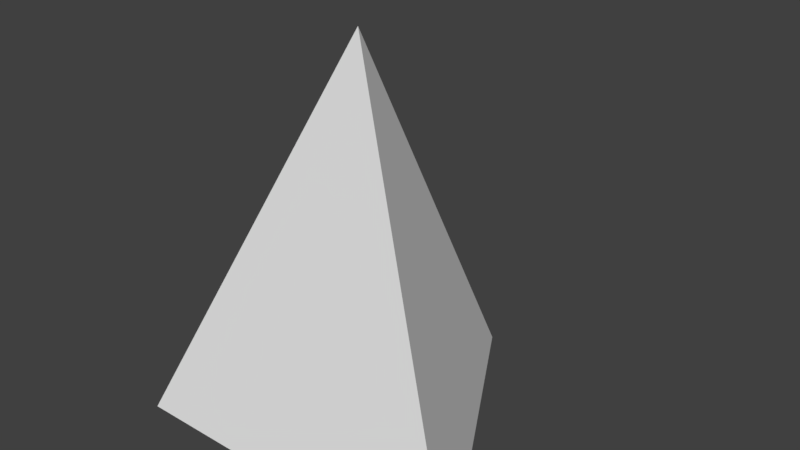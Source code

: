 # Source: missile.blend  (saved by Blender 2.77.0; exported with 4.5.12 LTS)
import bpy
from mathutils import Matrix  # noqa: F401  (used for matrix-valued properties, if any)

bpy.ops.wm.read_factory_settings(use_empty=True)
scene = bpy.context.scene
scene.name = 'Scene'

# ---- collections
col_collection_1 = bpy.data.collections.new('Collection 1'); scene.collection.children.link(col_collection_1)

# ---- materials (node trees are filled in below, after node groups)
mat_material = bpy.data.materials.new('Material')
mat_material.alpha_threshold = 0.0
mat_material.use_transparent_shadow = False
mat_material.roughness = 0.5
mat_material.line_color = (0.0, 0.0, 0.0, 1.0)

# ---- material node trees

# ---- world
world_world = bpy.data.worlds.new('World'); scene.world = world_world
world_world.color = (0.05088, 0.05088, 0.05088)
world_world.use_sun_shadow = False
world_world.sun_shadow_jitter_overblur = 0.0
world_world.cycles.sampling_method = 'MANUAL'

# ---- meshes
me_cube = bpy.data.meshes.new('Cube')
me_cube.from_pydata([(0.0, 1.0, -0.95), (0.0, 0.0, 0.95), (0.866, -0.5, -0.95), (-0.866, -0.5, -0.95)], [], [(0, 1, 2), (2, 1, 3), (3, 1, 0), (0, 2, 3)])
me_cube.materials.append(mat_material)
me_cube.use_remesh_preserve_volume = False
me_cube.use_remesh_preserve_attributes = False
me_cube.use_mirror_vertex_groups = False
me_cube.update()

# ---- objects
ob_cube = bpy.data.objects.new('Cube', me_cube)

# ---- transforms, parenting, visibility, modifiers, constraints
ob_cube.location = (0.0, 0.0, 0.0)
ob_cube.lock_rotations_4d = False
ob_cube.empty_display_type = 'ARROWS'
ob_cube.lineart.crease_threshold = 0.0

# ---- collection membership
col_collection_1.objects.link(ob_cube)

# ---- scene / render settings (as saved in the file)
scene.frame_start = 1; scene.frame_end = 250; scene.frame_set(1)
scene.render.engine = 'BLENDER_EEVEE_NEXT'
scene.render.resolution_percentage = 50
scene.render.dither_intensity = 0.0
scene.cycles.use_denoising = False
scene.cycles.samples = 128
scene.cycles.sampling_pattern = 'TABULATED_SOBOL'
scene.cycles.light_sampling_threshold = 0.0
scene.cycles.use_adaptive_sampling = False
scene.cycles.use_light_tree = False
scene.cycles.blur_glossy = 0.0
scene.cycles.sample_clamp_indirect = 0.0
scene.view_settings.view_transform = 'Standard'
bpy.context.view_layer.update()

# ---- added for rendering (the .blend has no active camera and no usable light): camera, sun
cam_auto = bpy.data.cameras.new('AutoCamera')
cam_auto.lens = 50.0
cam_auto.sensor_width = 36.0
cam_auto.clip_end = 1000.0
ob_auto_camera = bpy.data.objects.new('AutoCamera', cam_auto)
scene.collection.objects.link(ob_auto_camera)
ob_auto_camera.location = (2.754, -3.0548, 2.2032)
ob_auto_camera.rotation_euler = (1.09748, -7.21219e-08, 0.694738)
scene.camera = ob_auto_camera
light_auto_sun = bpy.data.lights.new('AutoSun', 'SUN')
light_auto_sun.energy = 3.0
light_auto_sun.angle = 0.0523599
ob_auto_sun = bpy.data.objects.new('AutoSun', light_auto_sun)
scene.collection.objects.link(ob_auto_sun)
ob_auto_sun.rotation_euler = (0.872665, 0.174533, 0.523599)
bpy.context.view_layer.update()
